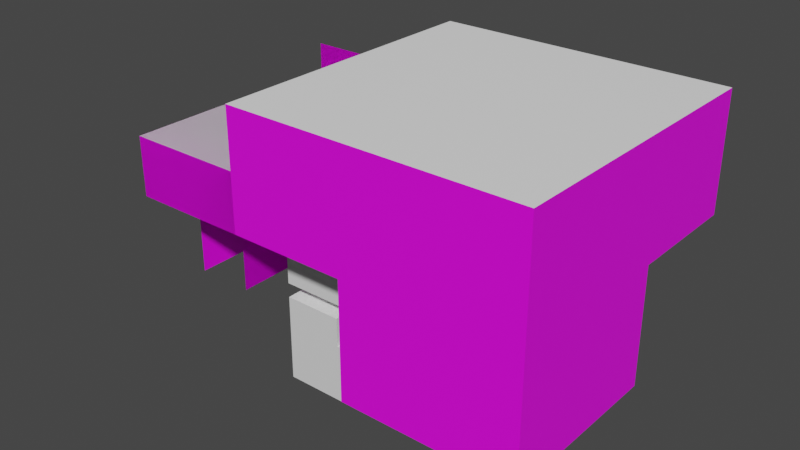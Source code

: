 # Source: Map1.blend  (saved by Blender 2.82.7; exported with 4.5.12 LTS)
import bpy
from mathutils import Matrix  # noqa: F401  (used for matrix-valued properties, if any)

bpy.ops.wm.read_factory_settings(use_empty=True)
scene = bpy.context.scene
scene.name = 'Scene'

# ---- collections
col_collection = bpy.data.collections.new('Collection'); scene.collection.children.link(col_collection)

# ---- images (referenced by path relative to the original .blend; pixels are not part of the script)
import os
ASSET_DIR = os.environ.get("B2B_ASSET_DIR", "")  # directory of the original .blend (textures are referenced by path, not embedded)
HERE = os.path.dirname(os.path.abspath(__file__))  # packed textures are extracted next to this script under _unpacked/

def load_image(name, relpath, width, height, colorspace="sRGB"):
    """Load a texture the original file referenced (path relative to the .blend, or extracted next to this script)."""
    p = next((c for c in (os.path.join(HERE, relpath), os.path.join(ASSET_DIR, relpath)) if relpath and os.path.exists(c)), "")
    if p:
        img = bpy.data.images.load(p, check_existing=True)
        img.name = name
    else:  # same state as the original file: an image datablock whose file is absent (Cycles renders it pink)
        img = bpy.data.images.new(name, width, height)
        img.source = "FILE"
        img.filepath = "//" + (relpath or name)
    img.colorspace_settings.name = colorspace
    return img
img_tile_png = load_image('Tile.png', 'Tile.png', 1024, 1024, 'sRGB')

# ---- materials (node trees are filled in below, after node groups)
mat_ground = bpy.data.materials.new('Ground')
mat_ground.use_backface_culling = True
mat_ground.use_transparent_shadow = False
mat_inwall = bpy.data.materials.new('InWall')
mat_inwall.use_backface_culling = True
mat_inwall.use_transparent_shadow = False
mat_outwall = bpy.data.materials.new('OutWall')
mat_outwall.use_backface_culling = True
mat_outwall.use_transparent_shadow = False

# ---- material node trees
mat_ground.use_nodes = True; mat_ground.node_tree.nodes.clear()
_N = mat_ground.node_tree.nodes; _L = mat_ground.node_tree.links
n0 = _N.new('ShaderNodeOutputMaterial'); n0.name = 'Material Output'; n0.location = (300, 300)
n1 = _N.new('ShaderNodeBsdfPrincipled'); n1.name = 'Principled BSDF'; n1.location = (10, 300)
n1.distribution = 'GGX'
n1.subsurface_method = 'BURLEY'
n1.inputs[0].default_value = (1.0, 1.0, 1.0, 1.0)
n1.inputs[3].default_value = 1.45
n1.inputs[27].default_value = (0.0, 0.0, 0.0, 1.0)
n1.inputs[28].default_value = 1.0
_L.new(n1.outputs[0], n0.inputs[0])
n0.is_active_output = True
mat_inwall.use_nodes = True; mat_inwall.node_tree.nodes.clear()
_N = mat_inwall.node_tree.nodes; _L = mat_inwall.node_tree.links
n0 = _N.new('ShaderNodeOutputMaterial'); n0.name = 'Material Output'; n0.location = (300, 300)
n1 = _N.new('ShaderNodeBsdfPrincipled'); n1.name = 'Principled BSDF'; n1.location = (10, 300)
n1.distribution = 'GGX'
n1.subsurface_method = 'BURLEY'
n1.inputs[0].default_value = (0.8163, 0.8163, 0.8163, 1.0)
n1.inputs[3].default_value = 1.45
n1.inputs[27].default_value = (0.0, 0.0, 0.0, 1.0)
n1.inputs[28].default_value = 1.0
_L.new(n1.outputs[0], n0.inputs[0])
n0.is_active_output = True
mat_outwall.use_nodes = True; mat_outwall.node_tree.nodes.clear()
_N = mat_outwall.node_tree.nodes; _L = mat_outwall.node_tree.links
n0 = _N.new('ShaderNodeOutputMaterial'); n0.name = 'Material Output'; n0.location = (300, 300)
n1 = _N.new('ShaderNodeBsdfPrincipled'); n1.name = 'Principled BSDF'; n1.location = (10, 300)
n1.distribution = 'GGX'
n1.subsurface_method = 'BURLEY'
n1.inputs[3].default_value = 1.45
n1.inputs[27].default_value = (0.0, 0.0, 0.0, 1.0)
n1.inputs[28].default_value = 1.0
n2 = _N.new('ShaderNodeTexImage'); n2.name = 'Image Texture'; n2.location = (-342, 220)
n2.image = img_tile_png
_L.new(n1.outputs[0], n0.inputs[0])
_L.new(n2.outputs[0], n1.inputs[0])
n0.is_active_output = True

# ---- world
world_world = bpy.data.worlds.new('World'); scene.world = world_world
world_world.use_nodes = True; world_world.node_tree.nodes.clear()
_N = world_world.node_tree.nodes; _L = world_world.node_tree.links
n0 = _N.new('ShaderNodeOutputWorld'); n0.name = 'World Output'; n0.location = (300, 300)
n1 = _N.new('ShaderNodeBackground'); n1.name = 'Background'; n1.location = (10, 300)
n1.inputs[0].default_value = (0.05088, 0.05088, 0.05088, 1.0)
_L.new(n1.outputs[0], n0.inputs[0])
n0.is_active_output = True
world_world.color = (0.05088, 0.05088, 0.05088)
world_world.use_sun_shadow = False
world_world.sun_shadow_jitter_overblur = 0.0

# ---- meshes
me_grid_001 = bpy.data.meshes.new('Grid.001')
me_grid_001.from_pydata([(-10.0, -6.0, -4.768e-07), (-6.0, -6.0, 0.0), (6.0, -6.0, 0.0), (-6.0, -2.0, 0.0), (-4.0, -2.0, 0.0), (-6.0, 0.0, 0.0), (-4.0, 0.0, 0.0), (6.0, 10.0, -1.431e-06), (10.0, 10.0, 20.0), (10.0, 2.0, 20.0), (-2.0, -10.0, 20.0), (10.0, -10.0, 20.0), (-10.0, 10.0, -2.861e-06), (-4.0, 10.0, 4.0), (6.0, 10.0, 4.0), (6.0, 2.0, 4.0), (-10.0, 10.0, 6.0), (-4.0, 10.0, 6.0), (-2.0, 10.0, 6.0), (6.0, 10.0, 6.0), (6.0, 7.0, 12.0), (10.0, 10.0, 12.0), (-10.0, 10.0, 20.0), (-10.0, -10.0, 20.0), (-10.0, -10.0, 12.0), (-2.0, -10.0, 12.0), (-2.0, -10.0, 4.0), (10.0, -10.0, 4.0), (6.0, -6.0, 4.0), (10.0, 2.0, 4.0), (10.0, -6.0, 4.0), (10.0, 2.0, 12.0), (-10.0, -6.0, 6.0), (-10.0, -6.0, 4.0), (-2.0, -6.0, 4.0), (-2.0, -6.0, 6.0), (6.0, 2.0, 6.0), (-2.0, -6.0, 12.0), (-4.0, -2.0, 4.0), (-6.0, 0.0, 4.0), (-4.0, 0.0, 4.0), (-4.0, -6.0, 4.0), (-4.0, -6.0, 6.0), (6.0, 2.0, 12.0), (-6.0, -2.0, 4.0), (-6.0, 10.0, 4.0), (-6.0, -6.0, 4.0), (-6.0, -6.0, 6.0), (-6.0, 10.0, 6.0), (6.0, 10.0, 12.0), (6.0, 4.0, 6.0), (6.0, 4.0, 12.0), (-10.0, 4.0, 12.0), (-2.0, 4.0, 12.0), (-10.0, -6.0, 12.0), (-2.0, -6.0, 7.0), (-10.0, -6.0, 7.0), (-10.0, 4.0, 7.0), (-2.0, 4.0, 7.0), (-2.0, 4.0, 6.0), (-10.0, 7.0, 12.0), (-10.0, 7.0, 14.0), (-10.0, 10.0, 14.0), (-10.0, 7.0, 20.0), (-6.0, 10.0, 14.0), (-6.0, 7.0, 14.0), (2.0, 10.0, 12.0), (2.0, 7.0, 12.0), (-6.0, 7.0, 12.0), (2.0, 10.0, 14.0), (10.0, 10.0, 14.0), (-18.0, -6.0, 16.0), (-10.0, -6.0, 14.0), (-10.0, -6.0, 16.0), (-10.0, -10.0, 16.0), (-10.0, -6.0, 20.0), (-18.0, -6.0, 12.0), (-18.0, -10.0, 12.0), (-18.0, -10.0, 16.0), (-14.0, -6.0, 16.0), (-14.0, -6.0, 12.0), (-14.01, 2.0, 16.0), (-14.0, 1.989, 5.004), (-14.0, 0.9923, 5.008), (-14.0, 0.9889, 6.004), (-14.0, -0.007689, 6.008), (-14.0, -0.01111, 7.004), (-14.0, -1.008, 7.008), (-14.0, -1.011, 8.004), (-14.0, -2.008, 8.008), (-14.0, -2.011, 9.004), (-14.0, -3.008, 9.008), (-14.0, -3.011, 10.0), (-14.0, -4.008, 10.01), (-14.0, -4.011, 11.0), (-14.0, -5.008, 11.01), (-14.0, -5.011, 12.0), (-18.0, -5.011, 12.0), (-18.0, -5.008, 11.01), (-18.0, -4.011, 11.0), (-18.0, -4.008, 10.01), (-18.0, -3.011, 10.0), (-18.0, -3.008, 9.008), (-18.0, -2.011, 9.004), (-18.0, -2.008, 8.008), (-18.0, -1.011, 8.004), (-18.0, -1.008, 7.008), (-18.0, -0.01111, 7.004), (-18.0, -0.007689, 6.008), (-18.0, 0.9889, 6.004), (-18.0, 0.9923, 5.008), (-18.0, 1.989, 5.004), (-18.0, -6.0, 16.0), (-18.0, 2.0, 16.0), (-14.0, -6.0, 5.0), (-18.0, -6.0, 5.0), (-14.02, 10.0, 16.0), (-14.0, 9.989, 5.004), (-18.0, 10.0, 16.0), (-18.0, 5.989, 5.004), (-18.0, 5.989, 9.004), (-18.0, 9.989, 5.004), (-18.0, 9.989, 9.004), (-18.0, 6.0, 16.0), (-22.0, 9.989, 5.004), (-22.0, 5.989, 5.004), (-22.0, 5.989, 9.004), (-22.0, 9.989, 9.004), (-22.0, 9.989, 16.0), (-18.0, -6.0, 16.0), (-10.0, -6.0, 16.0), (-10.0, -10.0, 16.0), (-18.0, -10.0, 16.0), (-14.0, -6.0, 16.0), (-14.01, 2.0, 16.0), (-14.0, 1.989, 5.004), (-18.0, -6.0, 16.0), (-18.0, 2.0, 16.0), (-14.0, -6.0, 5.0), (-14.02, 10.0, 16.0), (-14.0, 9.989, 5.004), (-18.0, 10.0, 16.0), (-18.0, 5.989, 9.004), (-18.0, 9.989, 9.004), (-22.0, 5.989, 9.004), (-22.0, 9.989, 9.004), (-10.0, -10.0, 12.0), (-10.0, -10.0, 16.0), (-18.0, -10.0, 12.0), (-18.0, -10.0, 16.0), (-14.02, 10.0, 16.0), (-14.0, 9.989, 5.004), (-22.0, 9.989, 5.004), (-22.0, 9.989, 16.0)], [(0, 1)], [(0, 2, 7, 12), (11, 23, 22, 8), (36, 19, 14, 15), (61, 65, 64, 62), (25, 24, 23, 10), (27, 26, 10, 11), (21, 31, 9, 8), (27, 11, 9, 29), (66, 64, 65, 67), (2, 0, 33, 28), (32, 0, 12, 16), (28, 30, 29, 15), (28, 14, 7, 2), (34, 26, 27, 30), (36, 43, 51, 50), (37, 25, 26, 34), (5, 39, 40, 6), (4, 6, 40, 38), (13, 17, 42, 41), (12, 7, 19, 16), (43, 31, 21, 49), (15, 29, 31, 43), (44, 3, 4, 38), (3, 44, 39, 5), (13, 40, 39, 45), (46, 44, 38, 41), (45, 46, 47, 48), (41, 42, 35, 34), (42, 17, 18, 35), (16, 48, 47, 32), (47, 46, 33, 32), (49, 66, 67, 20), (59, 50, 51, 53), (57, 52, 54, 56), (57, 56, 55, 58), (58, 55, 35, 59), (56, 54, 37, 55), (24, 25, 37, 54), (18, 19, 50, 59), (52, 57, 58, 53), (60, 68, 65, 61), (65, 68, 67), (66, 69, 64), (60, 52, 51, 20), (21, 70, 69, 66), (22, 62, 70, 8), (54, 60, 61, 72), (72, 62, 22, 75), (75, 23, 74, 73), (73, 79, 80, 54), (71, 73, 74, 78), (74, 24, 77, 78), (24, 54, 76, 77), (71, 78, 77, 76), (97, 76, 80, 96), (111, 110, 83, 82), (110, 109, 84, 83), (109, 108, 85, 84), (108, 107, 86, 85), (107, 106, 87, 86), (106, 105, 88, 87), (105, 104, 89, 88), (104, 103, 90, 89), (103, 102, 91, 90), (102, 101, 92, 91), (101, 100, 93, 92), (100, 99, 94, 93), (99, 98, 95, 94), (98, 97, 96, 95), (114, 79, 81, 82), (115, 111, 113, 112), (112, 113, 81, 79), (122, 118, 123, 120), (113, 111, 119, 123), (116, 81, 113, 118), (82, 81, 116, 117), (117, 121, 111, 82), (120, 126, 127, 122), (119, 125, 126, 120), (124, 117, 116, 128), (125, 119, 121, 124), (127, 126, 125, 124), (129, 132, 131, 130), (138, 135, 134, 133), (136, 133, 134, 137), (139, 141, 137, 134), (135, 140, 139, 134), (142, 143, 145, 144), (147, 149, 148, 146), (152, 153, 150, 151)])
me_grid_001.polygons.foreach_set('material_index', [0, 0, 1, 0, 2, 2, 2, 2, 0, 1, 2, 0, 1, 0, 1, 1, 1, 1, 1, 2, 0, 1, 1, 1, 1, 1, 1, 1, 0, 0, 1, 0, 1, 2, 0, 1, 1, 0, 0, 1, 1, 1, 2, 0, 2, 2, 2, 2, 2, 2, 0, 2, 0, 2, 0, 0, 1, 0, 1, 0, 1, 0, 1, 0, 1, 0, 1, 0, 1, 2, 2, 0, 2, 2, 0, 2, 0, 0, 2, 2, 0, 2, 0, 2, 0, 0, 2, 0, 2, 2])
_uv = me_grid_001.uv_layers.new(name='UVMap')
_uv.uv.foreach_set('vector', [0.3931, 0.3074, 0.4083, 0.1319, 0.5715, 0.05553, 0.5479, 0.2298, 0.6433, 0.435, 0.6433, 0.6651, 0.4132, 0.6651, 0.4132, 0.435, 0.1907, 0.6664, 0.1907, 0.7584, 0.1677, 0.7584, 0.1677, 0.6664, 0.8219, 0.2361, 0.818, 0.191, 0.8516, 0.1853, 0.8575, 0.2322, 0.1965, 1.194, -1.01, 1.194, -1.01, 2.401, 0.1965, 2.401, 2.006, -0.0121, 0.1965, -0.0121, 0.1965, 2.401, 2.006, 2.401, 2.006, 1.194, 0.7998, 1.194, 0.7998, 2.401, 2.006, 2.401, -1.01, -0.0121, -1.01, 2.401, 0.7998, 2.401, 0.7998, -0.0121, 0.8315, 0.09242, 0.8516, 0.1853, 0.818, 0.191, 0.7977, 0.09974, 0.4083, 0.1319, 0.3931, 0.3074, 0.3441, 0.3022, 0.365, 0.1062, -0.4068, 0.2895, -0.4068, -0.6154, 2.006, -0.6154, 2.006, 0.2895, 0.7874, 0.2764, 0.7414, 0.2764, 0.7414, 0.1843, 0.7874, 0.1843, 0.365, 0.1062, 0.5422, 0.000254, 0.5715, 0.05553, 0.4083, 0.1319, 0.1218, 0.3088, 0.1661, 0.3269, 0.1116, 0.4601, 0.06724, 0.4419, 0.6494, 0.3459, 0.6494, 0.2769, 0.6724, 0.2769, 0.6724, 0.3459, 0.1581, 0.22, 0.2025, 0.2382, 0.1661, 0.3269, 0.1218, 0.3088, 0.8823, 0.1586, 0.858, 0.1407, 0.8861, 0.1448, 0.8727, 0.162, 0.8707, 0.153, 0.8727, 0.162, 0.8861, 0.1448, 0.8956, 0.1705, 0.1322, 0.8769, 0.1091, 0.8769, 0.1097, 0.7032, 0.1322, 0.692, -1.01, -0.6154, 1.403, -0.6154, 1.403, 0.2895, -1.01, 0.2895, 0.7874, 0.09229, 0.7414, 0.09229, 0.7414, 0.000254, 0.7874, 0.000254, 0.7874, 0.1843, 0.7414, 0.1843, 0.7414, 0.09229, 0.7874, 0.09229, 0.8602, 0.1758, 0.8782, 0.1502, 0.8707, 0.153, 0.8956, 0.1705, 0.8782, 0.1502, 0.8602, 0.1758, 0.858, 0.1407, 0.8823, 0.1586, 0.9064, 0.004321, 0.8861, 0.1448, 0.858, 0.1407, 0.8783, 0.000254, 0.8709, 0.2468, 0.8602, 0.1758, 0.8956, 0.1705, 0.9064, 0.2414, 0.6489, 0.3432, 0.4722, 0.4345, 0.4758, 0.4049, 0.6375, 0.3211, 0.1322, 0.692, 0.1097, 0.7032, 0.08724, 0.6919, 0.1098, 0.6664, 0.1097, 0.7032, 0.1091, 0.8769, 0.08598, 0.8767, 0.08724, 0.6919, 0.6125, 0.2756, 0.6375, 0.3211, 0.4758, 0.4049, 0.4306, 0.3756, 0.4758, 0.4049, 0.4722, 0.4345, 0.4154, 0.404, 0.4306, 0.3756, 0.8217, 0.04736, 0.8315, 0.09242, 0.7977, 0.09974, 0.788, 0.05468, 0.7644, 0.3459, 0.6724, 0.3459, 0.6724, 0.2769, 0.7644, 0.2769, 1.101, 0.4404, 1.101, 1.194, -0.4068, 1.194, -0.4068, 0.4404, 0.1079, 0.07029, 0.1413, 0.127, 0.1027, 0.1973, 0.01048, 0.09506, 0.01048, 0.09506, 0.1027, 0.1973, 0.09246, 0.2065, 0.000254, 0.1043, 0.1413, 0.127, 0.1945, 0.1313, 0.1581, 0.22, 0.1027, 0.1973, 0.2389, 0.1495, 0.2025, 0.2382, 0.1581, 0.22, 0.1945, 0.1313, 0.7644, 0.4149, 0.6724, 0.4149, 0.6724, 0.3459, 0.7644, 0.3459, 0.1467, 0.01377, 0.1079, 0.07029, 0.01048, 0.09506, 0.005429, 0.000254, 0.7988, 0.2378, 0.7954, 0.1918, 0.818, 0.191, 0.8219, 0.2361, 0.818, 0.191, 0.7954, 0.1918, 0.7977, 0.09974, 0.7998, 1.194, 0.7998, 1.496, -0.4068, 1.496, 0.1672, 0.8505, 0.1327, 0.8505, 0.1327, 0.6664, 0.1672, 0.6664, 2.006, 1.194, 2.006, 1.496, 0.7998, 1.496, 0.7998, 1.194, -1.01, 2.401, -1.01, 1.496, 2.006, 1.496, 2.006, 2.401, -0.4068, 1.194, 1.554, 1.194, 1.554, 1.496, -0.4068, 1.496, -0.4068, 1.496, 2.006, 1.496, 2.006, 2.401, -0.4068, 2.401, -0.4068, 2.401, -1.01, 2.401, -1.01, 1.798, -0.4068, 1.798, -5.691e-05, 1.008, -0.6034, 1.008, -0.6034, 0.4045, -5.691e-05, 0.4045, 0.2857, 0.05499, 0.3276, 0.1329, 0.2837, 0.1489, 0.2711, 0.09078, 0.2099, 1.008, 0.2099, 0.4045, -0.9966, 0.4045, -0.9966, 1.008, 0.2389, 0.1495, 0.1945, 0.1313, 0.2372, 0.05735, 0.2518, 0.08733, 0.5932, 1.007, -0.01006, 1.008, -0.01006, 0.4045, 0.5932, 0.4045, 0.9884, 0.435, 0.9997, 0.435, 0.9997, 0.4811, 0.9884, 0.4811, 0.8278, 0.435, 0.8393, 0.435, 0.8393, 0.4811, 0.8278, 0.4811, 0.8393, 0.435, 0.8508, 0.435, 0.8508, 0.4811, 0.8393, 0.4811, 0.8508, 0.435, 0.8622, 0.435, 0.8622, 0.4811, 0.8508, 0.4811, 0.8622, 0.435, 0.8737, 0.435, 0.8737, 0.4811, 0.8622, 0.4811, 0.8737, 0.435, 0.8852, 0.435, 0.8852, 0.4811, 0.8737, 0.4811, 0.8852, 0.435, 0.8966, 0.435, 0.8966, 0.4811, 0.8852, 0.4811, 0.8966, 0.435, 0.9081, 0.435, 0.9081, 0.4811, 0.8966, 0.4811, 0.9081, 0.435, 0.9196, 0.435, 0.9196, 0.4811, 0.9081, 0.4811, 0.9196, 0.435, 0.931, 0.435, 0.931, 0.4811, 0.9196, 0.4811, 0.931, 0.435, 0.9425, 0.435, 0.9425, 0.4811, 0.931, 0.4811, 0.9425, 0.435, 0.954, 0.435, 0.954, 0.4811, 0.9425, 0.4811, 0.954, 0.435, 0.9654, 0.435, 0.9654, 0.4811, 0.954, 0.4811, 0.9654, 0.435, 0.9769, 0.435, 0.9769, 0.4811, 0.9654, 0.4811, 0.9769, 0.435, 0.9884, 0.435, 0.9884, 0.4811, 0.9769, 0.4811, 0.6032, -0.6513, 0.6032, 1.008, 1.81, 1.007, 1.808, -0.6506, 0.6032, -0.6513, 1.808, -0.6506, 1.81, 1.007, 0.6032, 1.007, 0.9197, 0.6536, 0.8277, 0.6535, 0.8277, 0.6075, 0.9198, 0.6076, 3.015, -0.04734, 3.016, 1.007, 2.413, 1.007, 2.411, -0.04734, 1.81, 1.007, 1.808, -0.6506, 2.411, -0.6506, 2.413, 1.007, 0.7357, 0.6075, 0.8277, 0.6075, 0.8277, 0.6535, 0.7356, 0.6534, 1.808, -0.6506, 1.81, 1.007, 3.016, 1.007, 3.015, -0.6506, 0.7358, 0.4811, 0.7358, 0.435, 0.8278, 0.435, 0.8278, 0.4811, 0.02871, 0.7562, 0.05042, 0.7215, 0.08547, 0.7102, 0.08547, 0.7663, -1.207, -0.6506, -1.81, -0.6506, -1.81, -0.04734, -1.207, -0.04734, -1.21, -0.6506, -0.003352, -0.6506, -0.005632, 1.007, -1.21, 1.008, 0.03458, 0.7083, 0.000254, 0.7144, 0.004208, 0.6664, 0.05219, 0.6703, 0.08547, 0.7102, 0.05042, 0.7215, 0.03458, 0.7083, 0.05219, 0.6703, 0.2857, 0.05499, 0.2711, 0.09078, 0.2837, 0.1489, 0.3276, 0.1329, 0.6032, -0.6513, 1.808, -0.6506, 1.81, 1.007, 0.6032, 1.008, 0.9197, 0.6536, 0.9198, 0.6076, 0.8277, 0.6075, 0.8277, 0.6535, 0.7357, 0.6075, 0.7356, 0.6534, 0.8277, 0.6535, 0.8277, 0.6075, 1.808, -0.6506, 3.015, -0.6506, 3.016, 1.007, 1.81, 1.007, 0.02871, 0.7562, 0.08547, 0.7663, 0.08547, 0.7102, 0.05042, 0.7215, 0.2099, 1.008, -0.9966, 1.008, -0.9966, 0.4045, 0.2099, 0.4045, -1.21, -0.6506, -1.21, 1.008, -0.005632, 1.007, -0.003352, -0.6506])
me_grid_001.materials.append(mat_ground)
me_grid_001.materials.append(mat_inwall)
me_grid_001.materials.append(mat_outwall)
me_grid_001.use_remesh_fix_poles = True
me_grid_001.use_remesh_preserve_attributes = False
me_grid_001.use_mirror_vertex_groups = False
me_grid_001.update()

# ---- objects
ob_grid_001 = bpy.data.objects.new('Grid.001', me_grid_001)

# ---- transforms, parenting, visibility, modifiers, constraints
ob_grid_001.location = (0.0, 0.0, 0.0)
ob_grid_001.rotation_euler = (6.283, -0.0, 0.0)
ob_grid_001.lineart.crease_threshold = 0.0

# ---- collection membership
col_collection.objects.link(ob_grid_001)

# ---- scene / render settings (as saved in the file)
scene.frame_start = 1; scene.frame_end = 250; scene.frame_set(1)
scene.render.engine = 'BLENDER_EEVEE_NEXT'
scene.cycles.use_denoising = False
scene.cycles.samples = 128
scene.cycles.sampling_pattern = 'TABULATED_SOBOL'
scene.cycles.use_adaptive_sampling = False
scene.cycles.use_light_tree = False
scene.view_settings.view_transform = 'Filmic'
bpy.context.view_layer.update()

# ---- added for rendering (the .blend has no active camera and no usable light): camera, sun
cam_auto = bpy.data.cameras.new('AutoCamera')
cam_auto.lens = 50.0
cam_auto.sensor_width = 36.0
cam_auto.clip_end = 1000.0
ob_auto_camera = bpy.data.objects.new('AutoCamera', cam_auto)
scene.collection.objects.link(ob_auto_camera)
ob_auto_camera.location = (33.5148, -47.4178, 41.6118)
ob_auto_camera.rotation_euler = (1.09748, -7.21219e-08, 0.694738)
scene.camera = ob_auto_camera
light_auto_sun = bpy.data.lights.new('AutoSun', 'SUN')
light_auto_sun.energy = 3.0
light_auto_sun.angle = 0.0523599
ob_auto_sun = bpy.data.objects.new('AutoSun', light_auto_sun)
scene.collection.objects.link(ob_auto_sun)
ob_auto_sun.rotation_euler = (0.872665, 0.174533, 0.523599)
bpy.context.view_layer.update()
